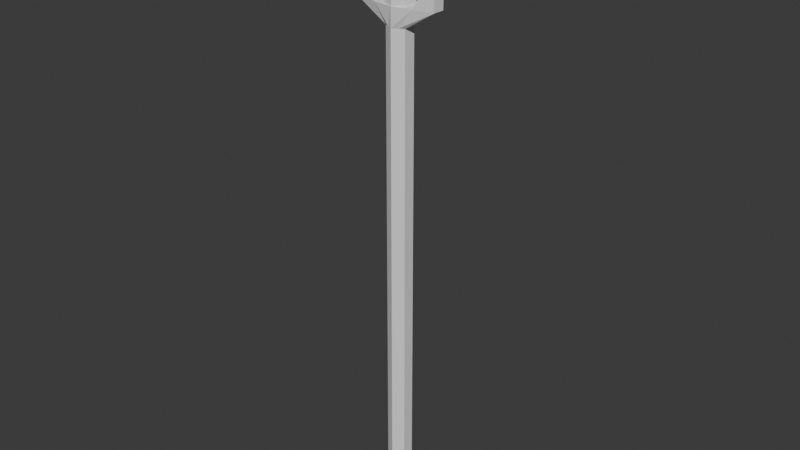 # Source: Alle_stave.blend  (saved by Blender 4.1.24; exported with 4.5.12 LTS)
import bpy
from mathutils import Matrix  # noqa: F401  (used for matrix-valued properties, if any)

bpy.ops.wm.read_factory_settings(use_empty=True)
scene = bpy.context.scene
scene.name = 'Water stav'

# ---- collections
col_collection_001 = bpy.data.collections.new('Collection.001'); scene.collection.children.link(col_collection_001)

# ---- world
world_world_001 = bpy.data.worlds.new('World.001'); scene.world = world_world_001
world_world_001.use_nodes = True; world_world_001.node_tree.nodes.clear()
_N = world_world_001.node_tree.nodes; _L = world_world_001.node_tree.links
n0 = _N.new('ShaderNodeOutputWorld'); n0.name = 'World Output'; n0.location = (300, 300)
n1 = _N.new('ShaderNodeBackground'); n1.name = 'Background'; n1.location = (10, 300)
n1.inputs[0].default_value = (0.05088, 0.05088, 0.05088, 1.0)
_L.new(n1.outputs[0], n0.inputs[0])
n0.is_active_output = True
world_world_001.color = (0.05088, 0.05088, 0.05088)
world_world_001.use_sun_shadow = False
world_world_001.sun_shadow_jitter_overblur = 0.0

# ---- meshes
me_icosphere_003 = bpy.data.meshes.new('Icosphere.003')
me_icosphere_003.from_pydata([(0.001603, 0.01525, 0.6493), (0.05211, 0.002231, 0.6493), (-0.05051, 0.01302, 0.6493), (0.001603, 0.01525, 0.6255), (0.001603, 0.01525, -0.005126), (-0.0124, 0.009012, 0.6255), (0.01401, 0.006236, 0.6255), (0.01401, 0.006236, -0.005126), (0.0124, -0.009012, 0.6255), (0.05051, -0.01302, 0.6493), (0.0124, -0.009012, -0.005126), (-0.001603, -0.01525, 0.6255), (-0.001603, -0.01525, 0.6493), (-0.001603, -0.01525, -0.005126), (-0.01401, -0.006236, 0.6255), (-0.05211, -0.002231, 0.6493), (-0.01401, -0.006236, -0.005126), (-0.0124, 0.009012, -0.005126), (0.001603, 0.01525, 0.6493), (0.05211, 0.002231, 0.6493), (-0.05051, 0.01302, 0.6493), (-0.001603, -0.01525, 0.6493), (-0.05211, -0.002231, 0.6493), (0.05051, -0.01302, 0.6493), (-0.02445, 0.01413, 0.6493), (-0.005401, 0.01213, 0.6255), (-0.005401, 0.01213, -0.005126), (-0.01468, 0.01068, 0.6493), (0.02686, 0.00874, 0.6493), (0.007805, 0.01074, 0.6255), (0.007805, 0.01074, -0.005126), (0.02686, 0.00874, 0.6493), (0.005401, -0.01213, 0.6255), (0.005401, -0.01213, -0.005126), (0.02445, -0.01413, 0.6493), (0.02445, -0.01413, 0.6493), (-0.007805, -0.01074, 0.6255), (-0.007805, -0.01074, -0.005126), (-0.02686, -0.00874, 0.6493), (-0.01658, -0.007392, 0.6493), (-0.05051, 0.01302, 0.6493), (-0.05211, -0.002231, 0.6493), (-0.02445, 0.01413, 0.6493), (-0.02686, -0.00874, 0.6493), (0.01658, 0.007392, 0.6493), (0.01468, -0.01068, 0.6493), (-0.02445, 0.01413, 0.6493), (-0.02686, -0.00874, 0.6493), (0.05037, 0.003557, 0.7795), (0.05211, 0.002231, 0.7795), (0.05051, -0.01302, 0.7795), (0.04853, -0.01395, 0.7795), (-0.0005807, 0.009196, 0.7795), (0.001307, 0.01243, 0.7795), (-0.0002308, -0.00911, 0.7795), (-0.001307, -0.01243, 0.7795), (0.001668, 0.008959, 0.7795), (-0.00248, -0.008874, 0.7795), (-0.04997, -0.003156, 0.7795), (-0.05211, -0.002231, 0.7795), (-0.05051, 0.01302, 0.7795), (-0.04823, 0.01348, 0.7795), (-0.05211, -0.002231, 0.679), (-0.04164, -0.004032, 0.679), (-0.05051, 0.01302, 0.679), (-0.03989, 0.0126, 0.679), (-0.00578, 0.009742, 0.6787), (-0.007679, -0.008327, 0.6787), (0.001307, 0.01243, 0.6787), (-0.001307, -0.01243, 0.6787), (0.00578, -0.009742, 0.6787), (0.007679, 0.008327, 0.6787), (0.05211, 0.002231, 0.6782), (0.04238, 0.004397, 0.6782), (0.05051, -0.01302, 0.6782), (0.04054, -0.01311, 0.6782)], [], [(28, 1, 6, 29), (28, 31, 19, 1), (24, 0, 3, 25), (25, 3, 4, 26), (29, 6, 7, 30), (1, 9, 8, 6), (6, 8, 10, 7), (34, 12, 11, 32), (32, 11, 13, 33), (38, 15, 14, 36), (36, 14, 16, 37), (15, 2, 5, 14), (14, 5, 17, 16), (7, 10, 33, 13, 37, 16, 17, 26, 4, 30), (62, 59, 60, 64), (38, 47, 22, 15), (1, 19, 23, 9), (34, 35, 21, 12), (24, 46, 18, 0), (15, 22, 20, 2), (2, 20, 46, 24), (5, 25, 26, 17), (2, 24, 25, 5), (3, 29, 30, 4), (0, 18, 31, 28), (0, 28, 29, 3), (9, 23, 35, 34), (8, 32, 33, 10), (9, 34, 32, 8), (12, 21, 47, 38), (11, 36, 37, 13), (12, 38, 36, 11), (20, 40, 42, 46), (22, 41, 40, 20), (22, 41, 43, 47), (67, 57, 52, 66), (18, 46, 27), (21, 35, 45), (44, 31, 18), (39, 47, 21), (45, 35, 31, 44), (27, 46, 47, 39), (63, 58, 59, 62), (48, 51, 50, 49), (60, 59, 58, 61), (52, 57, 55, 54, 56, 53), (64, 60, 61, 65), (66, 52, 53, 68), (65, 61, 58, 63), (73, 48, 49, 72), (70, 54, 55, 69), (72, 49, 50, 74), (68, 53, 56, 71), (74, 50, 51, 75), (69, 55, 57, 67), (75, 51, 48, 73), (71, 56, 54, 70), (46, 65, 63, 47), (20, 64, 65, 46), (47, 63, 62, 22), (22, 62, 64, 20), (44, 71, 70, 45), (21, 69, 67, 39), (18, 68, 71, 44), (45, 70, 69, 21), (27, 66, 68, 18), (39, 67, 66, 27), (35, 75, 73, 31), (23, 74, 75, 35), (19, 72, 74, 23), (31, 73, 72, 19)])
_uv = me_icosphere_003.uv_layers.new(name='UVMap')
_uv.uv.foreach_set('vector', [0.8424, 0.175, 0.8943, 0.1539, 0.8362, 0.2376, 0.8153, 0.2422, 0.8424, 0.175, 0.8424, 0.175, 0.8943, 0.1539, 0.8943, 0.1539, 0.7041, 0.1697, 0.7798, 0.1861, 0.7565, 0.257, 0.7337, 0.2495, 0.0609, 0.9999, 0.04875, 0.9999, 0.04875, 0.0001372, 0.0609, 0.0001372, 0.03659, 0.9999, 0.02444, 0.9999, 0.02444, 0.0001372, 0.03659, 0.0001372, 0.8943, 0.1539, 0.8871, 0.1206, 0.9852, 0.09927, 0.9924, 0.1326, 0.02444, 0.9999, 0.0001372, 0.9999, 0.0001372, 0.0001372, 0.02444, 0.0001372, 0.8432, 0.1034, 0.7834, 0.08171, 0.8057, 0.0305, 0.8222, 0.03766, 0.1338, 0.9999, 0.1217, 0.9999, 0.1217, 0.0001372, 0.1338, 0.0001372, 0.7167, 0.0846, 0.6554, 0.09211, 0.7367, 0.02043, 0.759, 0.02023, 0.1095, 0.9999, 0.09736, 0.9999, 0.09736, 0.0001372, 0.1095, 0.0001372, 0.6554, 0.09211, 0.649, 0.1457, 0.4912, 0.1271, 0.4976, 0.07342, 0.09736, 0.9999, 0.07305, 0.9999, 0.07305, 0.0001372, 0.09736, 0.0001372, 0.2208, 0.9536, 0.1822, 0.9385, 0.179, 0.918, 0.1759, 0.8975, 0.1921, 0.8845, 0.2083, 0.8715, 0.247, 0.8866, 0.2501, 0.9071, 0.2532, 0.9277, 0.237, 0.9406, 0.4226, 0.4865, 0.6759, 0.5854, 0.6608, 0.624, 0.4075, 0.5252, 0.7167, 0.0846, 0.7167, 0.08467, 0.6554, 0.09217, 0.6554, 0.09211, 0.8943, 0.1539, 0.8943, 0.1539, 0.887, 0.1206, 0.8871, 0.1206, 0.8432, 0.1034, 0.8432, 0.1034, 0.7834, 0.08179, 0.7834, 0.08171, 0.7041, 0.1697, 0.7041, 0.1696, 0.7798, 0.186, 0.7798, 0.1861, 0.6554, 0.09211, 0.6554, 0.09217, 0.6491, 0.1457, 0.649, 0.1457, 0.649, 0.1457, 0.6491, 0.1457, 0.7041, 0.1696, 0.7041, 0.1697, 0.07305, 0.9999, 0.0609, 0.9999, 0.0609, 0.0001372, 0.07305, 0.0001372, 0.649, 0.1457, 0.7041, 0.1697, 0.7337, 0.2495, 0.7093, 0.2431, 0.04875, 0.9999, 0.03659, 0.9999, 0.03659, 0.0001372, 0.04875, 0.0001372, 0.7798, 0.1861, 0.7798, 0.186, 0.8424, 0.175, 0.8424, 0.175, 0.7798, 0.1861, 0.8424, 0.175, 0.8153, 0.2422, 0.7956, 0.2473, 0.8871, 0.1206, 0.887, 0.1206, 0.8432, 0.1034, 0.8432, 0.1034, 0.146, 0.9999, 0.1338, 0.9999, 0.1338, 0.0001372, 0.146, 0.0001372, 0.8871, 0.1206, 0.8432, 0.1034, 0.8222, 0.03766, 0.8413, 0.04375, 0.7834, 0.08171, 0.7834, 0.08179, 0.7167, 0.08467, 0.7167, 0.0846, 0.1217, 0.9999, 0.1095, 0.9999, 0.1095, 0.0001372, 0.1217, 0.0001372, 0.7834, 0.08171, 0.7167, 0.0846, 0.759, 0.02023, 0.7792, 0.01887, 0.2629, 0.8852, 0.2629, 0.8852, 0.3045, 0.8943, 0.3045, 0.8943, 0.2213, 0.8761, 0.2213, 0.876, 0.2629, 0.8852, 0.2629, 0.8852, 0.2213, 0.8761, 0.2213, 0.876, 0.194, 0.8512, 0.194, 0.8512, 0.5712, 0.2462, 0.8057, 0.3549, 0.7874, 0.3949, 0.5513, 0.2892, 0.4773, 0.3073, 0.4311, 0.2438, 0.4574, 0.2575, 0.4259, 0.4422, 0.3781, 0.3796, 0.4045, 0.3927, 0.4325, 0.3329, 0.3997, 0.3251, 0.4811, 0.3093, 0.4846, 0.1975, 0.4524, 0.189, 0.5342, 0.1753, 0.4045, 0.3927, 0.3781, 0.3796, 0.3997, 0.3251, 0.4325, 0.3329, 0.4574, 0.2575, 0.4311, 0.2438, 0.4524, 0.189, 0.4846, 0.1975, 0.378, 0.6642, 0.5679, 0.7846, 0.5718, 0.792, 0.3669, 0.6969, 0.5486, 0.8274, 0.5544, 0.7907, 0.562, 0.7887, 0.5534, 0.8304, 0.5915, 0.757, 0.5718, 0.792, 0.5679, 0.7846, 0.5852, 0.757, 0.1713, 0.9348, 0.2171, 0.9526, 0.2242, 0.9599, 0.2149, 0.9583, 0.1691, 0.9405, 0.1612, 0.9353, 0.4383, 0.5995, 0.5915, 0.757, 0.5852, 0.757, 0.4104, 0.6195, 0.5513, 0.2892, 0.7874, 0.3949, 0.7838, 0.4037, 0.5473, 0.3083, 0.4104, 0.6195, 0.5852, 0.757, 0.5679, 0.7846, 0.378, 0.6642, 0.3352, 0.8143, 0.5486, 0.8274, 0.5534, 0.8304, 0.3424, 0.8463, 0.5021, 0.4196, 0.7434, 0.5127, 0.7406, 0.521, 0.4992, 0.4393, 0.4359, 0.4466, 0.6912, 0.5463, 0.6761, 0.5849, 0.4208, 0.4853, 0.5308, 0.3595, 0.763, 0.4636, 0.7594, 0.4717, 0.5197, 0.3756, 0.3568, 0.7252, 0.562, 0.7887, 0.5544, 0.7907, 0.3433, 0.7551, 0.5833, 0.2303, 0.81, 0.3464, 0.8057, 0.3549, 0.5712, 0.2462, 0.3433, 0.7551, 0.5544, 0.7907, 0.5486, 0.8274, 0.3352, 0.8143, 0.5197, 0.3756, 0.7594, 0.4717, 0.7434, 0.5127, 0.5021, 0.4196, 0.3307, 0.5516, 0.4104, 0.6195, 0.378, 0.6642, 0.2906, 0.6036, 0.3967, 0.5215, 0.4383, 0.5995, 0.4104, 0.6195, 0.3307, 0.5516, 0.2906, 0.6036, 0.378, 0.6642, 0.3669, 0.6969, 0.2785, 0.6776, 0.3477, 0.4573, 0.4226, 0.4865, 0.4075, 0.5252, 0.3327, 0.4959, 0.4325, 0.3329, 0.5197, 0.3756, 0.5021, 0.4196, 0.4045, 0.3927, 0.5342, 0.1753, 0.5833, 0.2303, 0.5712, 0.2462, 0.4846, 0.1975, 0.4811, 0.3093, 0.5308, 0.3595, 0.5197, 0.3756, 0.4325, 0.3329, 0.4045, 0.3927, 0.5021, 0.4196, 0.4992, 0.4393, 0.4259, 0.4422, 0.4574, 0.2575, 0.5513, 0.2892, 0.5473, 0.3083, 0.4773, 0.3073, 0.4846, 0.1975, 0.5712, 0.2462, 0.5513, 0.2892, 0.4574, 0.2575, 0.2369, 0.7413, 0.3433, 0.7551, 0.3352, 0.8143, 0.2304, 0.808, 0.2802, 0.6787, 0.3568, 0.7252, 0.3433, 0.7551, 0.2369, 0.7413, 0.363, 0.4182, 0.4359, 0.4466, 0.4208, 0.4853, 0.3479, 0.4568, 0.2304, 0.808, 0.3352, 0.8143, 0.3424, 0.8463, 0.2597, 0.8763])
me_icosphere_003.update()

# ---- objects
ob_empty_001 = bpy.data.objects.new('Empty.001', None)
ob_water_stav = bpy.data.objects.new('Water stav', me_icosphere_003)

# ---- transforms, parenting, visibility, modifiers, constraints
ob_empty_001.location = (-1.739, 7.114, 0.1116)
ob_empty_001.rotation_euler = (1.571, 0.0, 0.0)
ob_empty_001.empty_display_type = 'IMAGE'
ob_empty_001.empty_display_size = 5.0
ob_empty_001.use_empty_image_alpha = True
ob_empty_001.color = (1.0, 1.0, 1.0, 0.378)
ob_water_stav.location = (0.0, 0.0, 0.0)
ob_water_stav.rotation_euler = (0.0, 0.0, 0.1047)

# ---- collection membership
col_collection_001.objects.link(ob_empty_001)
col_collection_001.objects.link(ob_water_stav)

# ---- scene / render settings (as saved in the file)
scene.frame_start = 1; scene.frame_end = 250; scene.frame_set(0)
scene.render.engine = 'BLENDER_EEVEE_NEXT'
scene.cycles.sampling_pattern = 'TABULATED_SOBOL'
scene.eevee.ray_tracing_options.trace_max_roughness = 0.0
bpy.context.view_layer.update()

# ---- added for rendering (the .blend has no active camera and no usable light): camera, sun
cam_auto = bpy.data.cameras.new('AutoCamera')
cam_auto.lens = 50.0
cam_auto.sensor_width = 36.0
cam_auto.clip_end = 1000.0
ob_auto_camera = bpy.data.objects.new('AutoCamera', cam_auto)
scene.collection.objects.link(ob_auto_camera)
ob_auto_camera.location = (0.733626, -0.880351, 0.974077)
ob_auto_camera.rotation_euler = (1.09748, -7.21219e-08, 0.694738)
scene.camera = ob_auto_camera
light_auto_sun = bpy.data.lights.new('AutoSun', 'SUN')
light_auto_sun.energy = 3.0
light_auto_sun.angle = 0.0523599
ob_auto_sun = bpy.data.objects.new('AutoSun', light_auto_sun)
scene.collection.objects.link(ob_auto_sun)
ob_auto_sun.rotation_euler = (0.872665, 0.174533, 0.523599)
bpy.context.view_layer.update()
